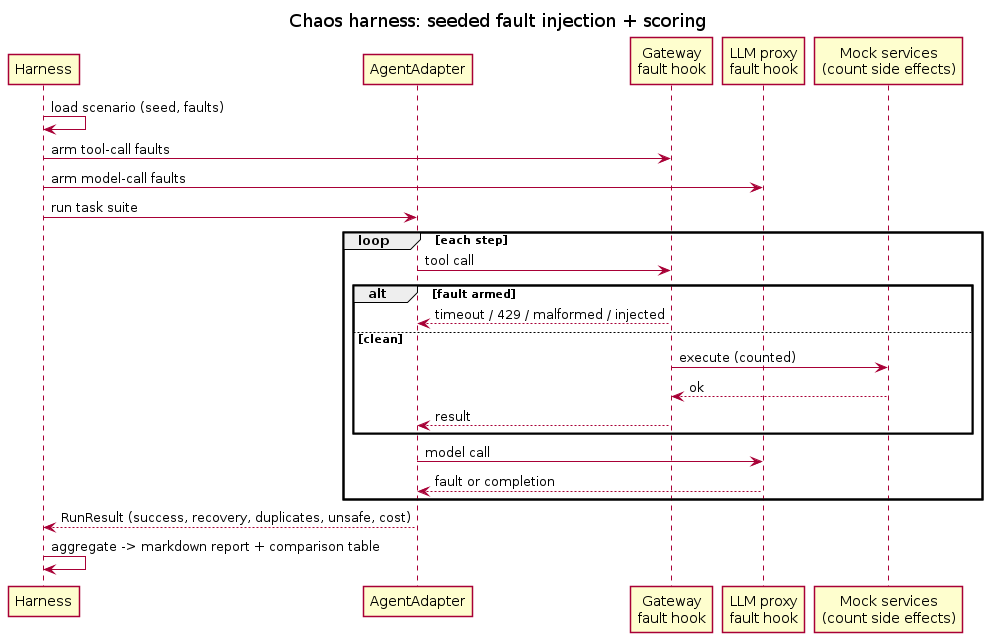

The diagram above was rendered by PlantUML. Its source (embedded in the PNG):
@startuml seq-chaos
title Chaos harness: seeded fault injection + scoring

skinparam shadowing false
participant "Harness" as H
participant "AgentAdapter" as A
participant "Gateway\nfault hook" as GW
participant "LLM proxy\nfault hook" as LP
participant "Mock services\n(count side effects)" as MS

H -> H : load scenario (seed, faults)
H -> GW : arm tool-call faults
H -> LP : arm model-call faults
H -> A : run task suite
loop each step
  A -> GW : tool call
  alt fault armed
    GW --> A : timeout / 429 / malformed / injected
  else clean
    GW -> MS : execute (counted)
    MS --> GW : ok
    GW --> A : result
  end
  A -> LP : model call
  LP --> A : fault or completion
end
A --> H : RunResult (success, recovery, duplicates, unsafe, cost)
H -> H : aggregate -> markdown report + comparison table
@enduml